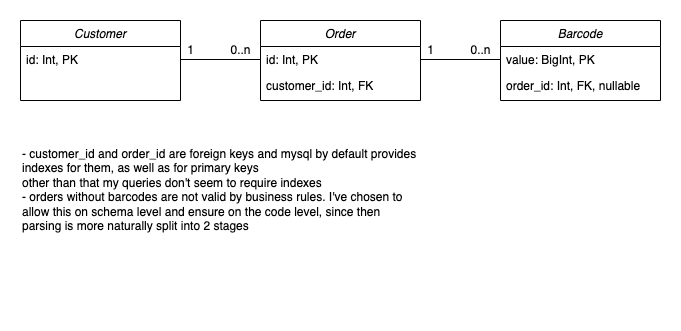

The diagram above was exported from draw.io. Its source (the exported page's mxGraphModel, read from the mxfile embedded in the PNG):
<mxGraphModel dx="1186" dy="643" grid="1" gridSize="10" guides="1" tooltips="1" connect="1" arrows="1" fold="1" page="1" pageScale="1" pageWidth="827" pageHeight="1169" math="0" shadow="0">
  <root>
    <mxCell id="WIyWlLk6GJQsqaUBKTNV-0" />
    <mxCell id="WIyWlLk6GJQsqaUBKTNV-1" parent="WIyWlLk6GJQsqaUBKTNV-0" />
    <mxCell id="zkfFHV4jXpPFQw0GAbJ--0" value="Customer" style="swimlane;fontStyle=2;align=center;verticalAlign=top;childLayout=stackLayout;horizontal=1;startSize=26;horizontalStack=0;resizeParent=1;resizeLast=0;collapsible=1;marginBottom=0;rounded=0;shadow=0;strokeWidth=1;" parent="WIyWlLk6GJQsqaUBKTNV-1" vertex="1">
      <mxGeometry x="80" y="130" width="160" height="80" as="geometry">
        <mxRectangle x="230" y="140" width="160" height="26" as="alternateBounds" />
      </mxGeometry>
    </mxCell>
    <mxCell id="zkfFHV4jXpPFQw0GAbJ--1" value="id: Int, PK" style="text;align=left;verticalAlign=top;spacingLeft=4;spacingRight=4;overflow=hidden;rotatable=0;points=[[0,0.5],[1,0.5]];portConstraint=eastwest;" parent="zkfFHV4jXpPFQw0GAbJ--0" vertex="1">
      <mxGeometry y="26" width="160" height="26" as="geometry" />
    </mxCell>
    <mxCell id="KYuihNFjmx-aN-hSntbJ-0" value="Order" style="swimlane;fontStyle=2;align=center;verticalAlign=top;childLayout=stackLayout;horizontal=1;startSize=26;horizontalStack=0;resizeParent=1;resizeLast=0;collapsible=1;marginBottom=0;rounded=0;shadow=0;strokeWidth=1;" vertex="1" parent="WIyWlLk6GJQsqaUBKTNV-1">
      <mxGeometry x="320" y="130" width="160" height="80" as="geometry">
        <mxRectangle x="230" y="140" width="160" height="26" as="alternateBounds" />
      </mxGeometry>
    </mxCell>
    <mxCell id="KYuihNFjmx-aN-hSntbJ-1" value="id: Int, PK" style="text;align=left;verticalAlign=top;spacingLeft=4;spacingRight=4;overflow=hidden;rotatable=0;points=[[0,0.5],[1,0.5]];portConstraint=eastwest;" vertex="1" parent="KYuihNFjmx-aN-hSntbJ-0">
      <mxGeometry y="26" width="160" height="26" as="geometry" />
    </mxCell>
    <mxCell id="KYuihNFjmx-aN-hSntbJ-2" value="customer_id: Int, FK" style="text;align=left;verticalAlign=top;spacingLeft=4;spacingRight=4;overflow=hidden;rotatable=0;points=[[0,0.5],[1,0.5]];portConstraint=eastwest;" vertex="1" parent="KYuihNFjmx-aN-hSntbJ-0">
      <mxGeometry y="52" width="160" height="26" as="geometry" />
    </mxCell>
    <mxCell id="KYuihNFjmx-aN-hSntbJ-3" value="Barcode" style="swimlane;fontStyle=2;align=center;verticalAlign=top;childLayout=stackLayout;horizontal=1;startSize=26;horizontalStack=0;resizeParent=1;resizeLast=0;collapsible=1;marginBottom=0;rounded=0;shadow=0;strokeWidth=1;" vertex="1" parent="WIyWlLk6GJQsqaUBKTNV-1">
      <mxGeometry x="560" y="130" width="160" height="80" as="geometry">
        <mxRectangle x="230" y="140" width="160" height="26" as="alternateBounds" />
      </mxGeometry>
    </mxCell>
    <mxCell id="KYuihNFjmx-aN-hSntbJ-4" value="value: BigInt, PK" style="text;align=left;verticalAlign=top;spacingLeft=4;spacingRight=4;overflow=hidden;rotatable=0;points=[[0,0.5],[1,0.5]];portConstraint=eastwest;" vertex="1" parent="KYuihNFjmx-aN-hSntbJ-3">
      <mxGeometry y="26" width="160" height="26" as="geometry" />
    </mxCell>
    <mxCell id="KYuihNFjmx-aN-hSntbJ-5" value="order_id: Int, FK, nullable" style="text;align=left;verticalAlign=top;spacingLeft=4;spacingRight=4;overflow=hidden;rotatable=0;points=[[0,0.5],[1,0.5]];portConstraint=eastwest;" vertex="1" parent="KYuihNFjmx-aN-hSntbJ-3">
      <mxGeometry y="52" width="160" height="26" as="geometry" />
    </mxCell>
    <mxCell id="KYuihNFjmx-aN-hSntbJ-6" style="edgeStyle=orthogonalEdgeStyle;rounded=0;orthogonalLoop=1;jettySize=auto;html=1;exitX=1;exitY=0.5;exitDx=0;exitDy=0;entryX=0;entryY=0.5;entryDx=0;entryDy=0;endArrow=none;endFill=0;" edge="1" parent="WIyWlLk6GJQsqaUBKTNV-1" source="KYuihNFjmx-aN-hSntbJ-1" target="KYuihNFjmx-aN-hSntbJ-4">
      <mxGeometry relative="1" as="geometry" />
    </mxCell>
    <mxCell id="KYuihNFjmx-aN-hSntbJ-7" style="edgeStyle=orthogonalEdgeStyle;rounded=0;orthogonalLoop=1;jettySize=auto;html=1;exitX=1;exitY=0.5;exitDx=0;exitDy=0;entryX=0;entryY=0.5;entryDx=0;entryDy=0;endArrow=none;endFill=0;" edge="1" parent="WIyWlLk6GJQsqaUBKTNV-1" source="zkfFHV4jXpPFQw0GAbJ--1" target="KYuihNFjmx-aN-hSntbJ-1">
      <mxGeometry relative="1" as="geometry" />
    </mxCell>
    <mxCell id="KYuihNFjmx-aN-hSntbJ-8" value="1" style="text;html=1;align=center;verticalAlign=middle;resizable=0;points=[];autosize=1;strokeColor=none;fillColor=none;" vertex="1" parent="WIyWlLk6GJQsqaUBKTNV-1">
      <mxGeometry x="235" y="145" width="30" height="30" as="geometry" />
    </mxCell>
    <mxCell id="KYuihNFjmx-aN-hSntbJ-9" value="0..n" style="text;html=1;align=center;verticalAlign=middle;resizable=0;points=[];autosize=1;strokeColor=none;fillColor=none;" vertex="1" parent="WIyWlLk6GJQsqaUBKTNV-1">
      <mxGeometry x="280" y="145" width="40" height="30" as="geometry" />
    </mxCell>
    <mxCell id="KYuihNFjmx-aN-hSntbJ-10" value="1" style="text;html=1;align=center;verticalAlign=middle;resizable=0;points=[];autosize=1;strokeColor=none;fillColor=none;" vertex="1" parent="WIyWlLk6GJQsqaUBKTNV-1">
      <mxGeometry x="475" y="145" width="30" height="30" as="geometry" />
    </mxCell>
    <mxCell id="KYuihNFjmx-aN-hSntbJ-11" value="0..n" style="text;html=1;align=center;verticalAlign=middle;resizable=0;points=[];autosize=1;strokeColor=none;fillColor=none;" vertex="1" parent="WIyWlLk6GJQsqaUBKTNV-1">
      <mxGeometry x="520" y="145" width="40" height="30" as="geometry" />
    </mxCell>
    <mxCell id="KYuihNFjmx-aN-hSntbJ-12" value="- customer_id and order_id are foreign keys and mysql by default provides indexes for them, as well as for primary keys&lt;br&gt;other than that my queries don't seem to require indexes&lt;br&gt;- orders without barcodes are not valid by business rules. I've chosen to allow this on schema level and ensure on the code level, since then parsing is more naturally split into 2 stages" style="text;html=1;strokeColor=none;fillColor=none;align=left;verticalAlign=top;whiteSpace=wrap;rounded=0;" vertex="1" parent="WIyWlLk6GJQsqaUBKTNV-1">
      <mxGeometry x="80" y="250" width="400" height="170" as="geometry" />
    </mxCell>
  </root>
</mxGraphModel>